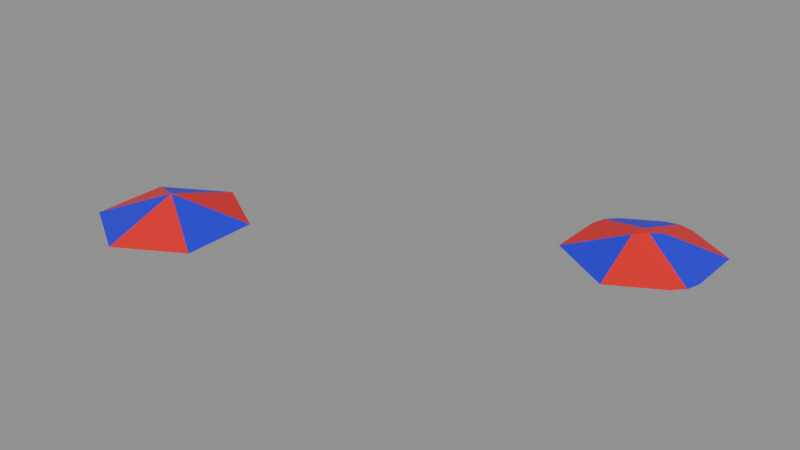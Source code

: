 # Source: Pyramid6_test_2.blend  (saved by Blender 5.2.42; exported with 4.5.12 LTS)
import bpy
from mathutils import Matrix  # noqa: F401  (used for matrix-valued properties, if any)

bpy.ops.wm.read_factory_settings(use_empty=True)
scene = bpy.context.scene
scene.name = 'Scene'

# ---- materials (node trees are filled in below, after node groups)
mat_blue = bpy.data.materials.new('blue')
mat_red = bpy.data.materials.new('red')
mat_material = bpy.data.materials.new('Material')

# ---- node groups
ng_geometry_nodes_001 = bpy.data.node_groups.new('Geometry Nodes.001', 'GeometryNodeTree')
_s = ng_geometry_nodes_001.interface.new_socket(name='Geometry', in_out='OUTPUT', socket_type='NodeSocketGeometry')
_s = ng_geometry_nodes_001.interface.new_socket(name='Geometry', in_out='INPUT', socket_type='NodeSocketGeometry')
ng_geometry_nodes_001.is_modifier = True
_N = ng_geometry_nodes_001.nodes; _L = ng_geometry_nodes_001.links
n0 = _N.new('NodeGroupInput'); n0.name = 'Group Input'; n0.location = (-375, 132)
n1 = _N.new('NodeGroupOutput'); n1.name = 'Group Output'; n1.location = (200, 0)
n2 = _N.new('NodeUndefined'); n2.name = 'Mesh Bevel'; n2.location = (-80, 100)
n2.inputs[7].default_value = 0.1
n2.inputs[8].default_value = False
n2.inputs[9].default_value = 0.0
n2.inputs[10].default_value = 2
n2.inputs[11].default_value = 0.5
n3 = _N.new('ShaderNodeValue'); n3.name = 'Value'; n3.location = (-282, -42)
n3.outputs[0].default_value = 0.2
n4 = _N.new('GeometryNodeInputNamedAttribute'); n4.name = 'Named Attribute'; n4.location = (-603, -66)
n4.inputs[0].default_value = 'bevel_weight_edge'
_L.new(n2.outputs[0], n1.inputs[0])
_L.new(n0.outputs[0], n2.inputs[0])
_L.new(n4.outputs[0], n2.inputs[1])
_L.new(n3.outputs[0], n2.inputs[3])
_L.new(n3.outputs[0], n2.inputs[4])
_L.new(n3.outputs[0], n2.inputs[6])
_L.new(n3.outputs[0], n2.inputs[5])
n1.is_active_output = True

# ---- material node trees
mat_blue.use_nodes = True; mat_blue.node_tree.nodes.clear()
_N = mat_blue.node_tree.nodes; _L = mat_blue.node_tree.links
n0 = _N.new('ShaderNodeBsdfPrincipled'); n0.name = 'Principled BSDF'; n0.location = (-200, 100)
n0.inputs[0].default_value = (0.009023, 0.0001857, 0.8, 1.0)
n1 = _N.new('ShaderNodeOutputMaterial'); n1.name = 'Material Output'; n1.location = (200, 100)
_L.new(n0.outputs[0], n1.inputs[0])
n1.is_active_output = True
mat_red.use_nodes = True; mat_red.node_tree.nodes.clear()
_N = mat_red.node_tree.nodes; _L = mat_red.node_tree.links
n0 = _N.new('ShaderNodeBsdfPrincipled'); n0.name = 'Principled BSDF'; n0.location = (-200, 100)
n0.inputs[0].default_value = (0.8, 0.007224, 0.008709, 1.0)
n1 = _N.new('ShaderNodeOutputMaterial'); n1.name = 'Material Output'; n1.location = (200, 100)
_L.new(n0.outputs[0], n1.inputs[0])
n1.is_active_output = True
mat_material.use_nodes = True; mat_material.node_tree.nodes.clear()
_N = mat_material.node_tree.nodes; _L = mat_material.node_tree.links
n0 = _N.new('ShaderNodeBsdfPrincipled'); n0.name = 'Principled BSDF'; n0.location = (-200, 100)
n0.inputs[0].default_value = (0.006135, 0.8, 0.0, 1.0)
n1 = _N.new('ShaderNodeOutputMaterial'); n1.name = 'Material Output'; n1.location = (200, 100)
_L.new(n0.outputs[0], n1.inputs[0])
n1.is_active_output = True

# ---- meshes
me_test_object = bpy.data.meshes.new('test_object')
me_test_object.from_pydata([(0.0, 1.0, -0.1723), (0.0, 0.0, 0.1723), (0.866, 0.5, -0.1723), (0.866, -0.5, -0.1723), (-8.742e-08, -1.0, -0.1723), (-0.866, -0.5, -0.1723), (-0.866, 0.5, -0.1723)], [], [(5, 1, 6), (0, 1, 2), (6, 1, 0), (2, 1, 3), (4, 1, 5), (3, 1, 4), (0, 2, 3, 4, 5, 6)])
me_test_object.polygons.foreach_set('material_index', [1, 1, 0, 0, 0, 1, 2])
_uv = me_test_object.uv_layers.new(name='UVMap')
_uv.uv.foreach_set('vector', [0.0103, 0.4331, 0.2544, 0.2922, 0.2544, 0.574, 0.4985, 0.4331, 0.2544, 0.2922, 0.4985, 0.1512, 0.2544, 0.574, 0.2544, 0.2922, 0.4985, 0.4331, 0.4985, 0.1512, 0.2544, 0.2922, 0.2544, 0.0103, 0.0103, 0.1512, 0.2544, 0.2922, 0.0103, 0.4331, 0.2544, 0.0103, 0.2544, 0.2922, 0.0103, 0.1512, 0.7544, 0.5537, 0.5191, 0.4178, 0.5191, 0.1461, 0.7544, 0.0103, 0.9897, 0.1461, 0.9897, 0.4178])
me_test_object.materials.append(mat_blue)
me_test_object.materials.append(mat_red)
me_test_object.materials.append(mat_material)
me_test_object.update()
me_modifier_object = bpy.data.meshes.new('modifier_object')
me_modifier_object.from_pydata([(0.0, 1.0, -0.1723), (0.0, 0.0, 0.1723), (0.866, 0.5, -0.1723), (0.866, -0.5, -0.1723), (-8.742e-08, -1.0, -0.1723), (-0.866, -0.5, -0.1723), (-0.866, 0.5, -0.1723)], [], [(5, 1, 6), (0, 1, 2), (6, 1, 0), (2, 1, 3), (4, 1, 5), (3, 1, 4), (0, 2, 3, 4, 5, 6)])
me_modifier_object.polygons.foreach_set('material_index', [1, 1, 0, 0, 0, 1, 2])
_uv = me_modifier_object.uv_layers.new(name='UVMap')
_uv.uv.foreach_set('vector', [0.0103, 0.4331, 0.2544, 0.2922, 0.2544, 0.574, 0.4985, 0.4331, 0.2544, 0.2922, 0.4985, 0.1512, 0.2544, 0.574, 0.2544, 0.2922, 0.4985, 0.4331, 0.4985, 0.1512, 0.2544, 0.2922, 0.2544, 0.0103, 0.0103, 0.1512, 0.2544, 0.2922, 0.0103, 0.4331, 0.2544, 0.0103, 0.2544, 0.2922, 0.0103, 0.1512, 0.7544, 0.5537, 0.5191, 0.4178, 0.5191, 0.1461, 0.7544, 0.0103, 0.9897, 0.1461, 0.9897, 0.4178])
me_modifier_object.materials.append(mat_blue)
me_modifier_object.materials.append(mat_red)
me_modifier_object.materials.append(mat_material)
me_modifier_object.update()
me_test_object_001 = bpy.data.meshes.new('test_object.001')
me_test_object_001.from_pydata([(0.866, 0.5, -0.1723), (-8.742e-08, -1.0, -0.1723), (-0.866, -0.5, -0.1723), (-0.1966, 0.8865, -0.1723), (0.1966, 0.8865, -0.1723), (-1.49e-08, 0.9335, -0.1723), (0.1966, 0.1135, 0.09409), (-0.1966, 0.3404, 0.01588), (-0.09156, -0.1586, 0.09943), (0.0, 0.2319, 0.06946), (-0.02376, 0.07509, 0.1058), (-0.1509, 0.09168, 0.07866), (0.05707, -0.02841, 0.1176), (0.866, -0.273, -0.1723), (0.6695, -0.6135, -0.1723), (0.8085, -0.4668, -0.1723), (-0.866, 0.273, -0.1723), (-0.6695, 0.6135, -0.1723), (-0.8085, 0.4668, -0.1723)], [], [(6, 9, 10, 12), (7, 11, 10, 9), (8, 12, 10, 11), (8, 14, 15, 12), (12, 15, 13, 6), (3, 7, 9, 5), (5, 9, 6, 4), (7, 17, 18, 11), (11, 18, 16, 8), (4, 6, 0), (17, 7, 3), (3, 5, 4, 0, 13, 15, 14, 1, 2, 16, 18, 17), (2, 8, 16), (0, 6, 13), (1, 8, 2), (14, 8, 1)])
me_test_object_001.polygons.foreach_set('material_index', [1, 0, 1, 1, 0, 0, 1, 0, 1, 1, 0, 2, 1, 0, 0, 1])
_uv = me_test_object_001.uv_layers.new(name='UVMap')
_uv.uv.foreach_set('vector', [0.3098, 0.2602, 0.3127, 0.3258, 0.2615, 0.3031, 0.255, 0.2714, 0.3098, 0.3881, 0.2528, 0.3421, 0.2615, 0.3031, 0.3127, 0.3258, 0.2013, 0.2917, 0.255, 0.2714, 0.2615, 0.3031, 0.2528, 0.3421, 0.2013, 0.2917, 0.199, 0.04229, 0.2544, 0.02705, 0.255, 0.2714, 0.255, 0.2714, 0.2544, 0.02705, 0.3098, 0.04229, 0.3098, 0.2602, 0.4431, 0.4651, 0.3098, 0.3881, 0.3127, 0.3258, 0.484, 0.4247, 0.484, 0.4247, 0.3127, 0.3258, 0.3098, 0.2602, 0.4985, 0.3691, 0.3098, 0.3881, 0.3098, 0.542, 0.2544, 0.5573, 0.2528, 0.3421, 0.2528, 0.3421, 0.2544, 0.5573, 0.199, 0.542, 0.2013, 0.2917, 0.4985, 0.3691, 0.3098, 0.2602, 0.4985, 0.1512, 0.3098, 0.542, 0.3098, 0.3881, 0.4431, 0.4651, 0.8078, 0.5229, 0.7544, 0.5356, 0.701, 0.5229, 0.5191, 0.4178, 0.5191, 0.2078, 0.5348, 0.1552, 0.5725, 0.1153, 0.7544, 0.0103, 0.9897, 0.1461, 0.9897, 0.3562, 0.9741, 0.4088, 0.9363, 0.4487, 0.0103, 0.4331, 0.2013, 0.2917, 0.199, 0.542, 0.4985, 0.1512, 0.3098, 0.2602, 0.3098, 0.04229, 0.0103, 0.1512, 0.2013, 0.2917, 0.0103, 0.4331, 0.199, 0.04229, 0.2013, 0.2917, 0.0103, 0.1512])
me_test_object_001.materials.append(mat_blue)
me_test_object_001.materials.append(mat_red)
me_test_object_001.materials.append(mat_material)
me_test_object_001.update()

# ---- objects
ob_test_object = bpy.data.objects.new('test_object', me_test_object)
ob_modifier_object = bpy.data.objects.new('modifier_object', me_modifier_object)
ob_expected_object = bpy.data.objects.new('expected_object', me_test_object_001)

# ---- transforms, parenting, visibility, modifiers, constraints
ob_test_object.location = (0.0, 0.0, 0.0)
_m = ob_test_object.modifiers.new('GeometryNodes', 'NODES')
_m.node_group = ng_geometry_nodes_001
ob_modifier_object.location = (-5.0, 0.0, 0.0)
_m = ob_modifier_object.modifiers.new('Bevel', 'BEVEL')
_m.width = 0.2
_m.width_pct = 0.2
_m.segments = 2
_m.limit_method = 'WEIGHT'
_m.use_clamp_overlap = False
_m.loop_slide = False
ob_expected_object.location = (0.0, 3.0, 0.0)

# ---- collection membership
scene.collection.objects.link(ob_test_object)
scene.collection.objects.link(ob_modifier_object)
scene.collection.objects.link(ob_expected_object)

# ---- scene / render settings (as saved in the file)
scene.frame_start = 1; scene.frame_end = 250; scene.frame_set(1)
scene.render.engine = 'BLENDER_EEVEE_NEXT'
scene.render.bake_bias = 0.0
scene.render.bake_samples = 0
scene.cycles.sampling_pattern = 'TABULATED_SOBOL'
scene.eevee.use_volume_custom_range = False
scene.eevee.fast_gi_thickness_far = 0.0
bpy.context.view_layer.update()

# ---- added for rendering (the .blend has no active camera and no usable light): camera, sun + grey world if the file has none
cam_auto = bpy.data.cameras.new('AutoCamera')
cam_auto.lens = 50.0
cam_auto.sensor_width = 36.0
cam_auto.clip_end = 1000.0
ob_auto_camera = bpy.data.objects.new('AutoCamera', cam_auto)
scene.collection.objects.link(ob_auto_camera)
ob_auto_camera.location = (5.22683, -7.80543, 6.1541)
ob_auto_camera.rotation_euler = (1.09748, -7.21219e-08, 0.694738)
scene.camera = ob_auto_camera
light_auto_sun = bpy.data.lights.new('AutoSun', 'SUN')
light_auto_sun.energy = 3.0
light_auto_sun.angle = 0.0523599
ob_auto_sun = bpy.data.objects.new('AutoSun', light_auto_sun)
scene.collection.objects.link(ob_auto_sun)
ob_auto_sun.rotation_euler = (0.872665, 0.174533, 0.523599)
if scene.world is None:
    world_auto = bpy.data.worlds.new('AutoWorld')
    world_auto.color = (0.3, 0.3, 0.3)
    scene.world = world_auto
bpy.context.view_layer.update()

